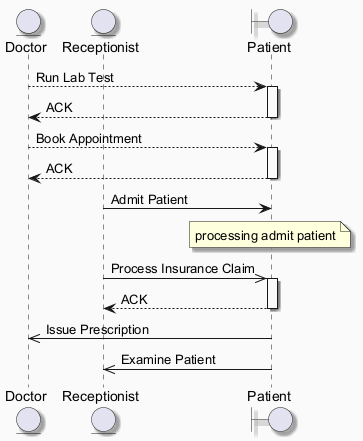

The diagram above was rendered by PlantUML. Its source (embedded in the PNG):
@startuml
skinparam backgroundColor #FAFAFA
skinparam classBackgroundColor #FFF3E0
skinparam classBorderColor #E65100
skinparam shadowing true
entity "Doctor" as D
entity "Receptionist" as R
boundary "Patient" as P
D --> P : Run Lab Test
activate P
P --> D : ACK
deactivate P
D --> P : Book Appointment
activate P
P --> D : ACK
deactivate P
R -> P : Admit Patient
note over P : processing admit patient
R ->> P : Process Insurance Claim
activate P
P --> R : ACK
deactivate P
P ->> D : Issue Prescription
P ->> R : Examine Patient
@enduml